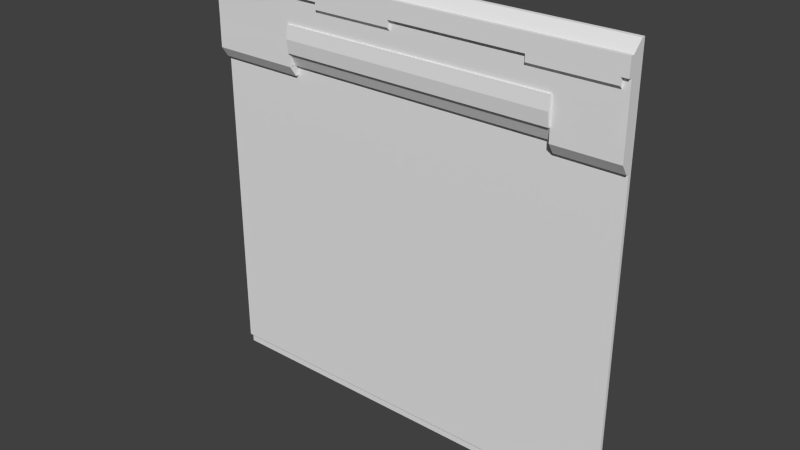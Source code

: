 # Source: grove2_9c.blend  (saved by Blender 2.76.0; exported with 4.5.12 LTS)
import bpy
from mathutils import Matrix  # noqa: F401  (used for matrix-valued properties, if any)

bpy.ops.wm.read_factory_settings(use_empty=True)
scene = bpy.context.scene
scene.name = 'Scene'

# ---- collections
col_collection_1 = bpy.data.collections.new('Collection 1'); scene.collection.children.link(col_collection_1)

# ---- materials (node trees are filled in below, after node groups)
mat_grove2_3 = bpy.data.materials.new('grove2_3')
mat_grove2_3.alpha_threshold = 0.0
mat_grove2_3.use_transparent_shadow = False
mat_grove2_3.roughness = 0.5

# ---- material node trees

# ---- world
world_world = bpy.data.worlds.new('World'); scene.world = world_world
world_world.color = (0.05088, 0.05088, 0.05088)
world_world.use_sun_shadow = False
world_world.sun_shadow_jitter_overblur = 0.0
world_world.cycles.sampling_method = 'MANUAL'
world_world.cycles.sample_map_resolution = 256

# ---- meshes
me_grove2_9c_meshdata = bpy.data.meshes.new('grove2_9c_meshdata')
me_grove2_9c_meshdata.from_pydata([(-1.28, 1.28, -1.28), (1.28, 1.28, -1.28), (-1.28, 1.28, 0.72), (1.28, 1.28, 0.72), (1.28, 1.28, 0.8), (-1.28, 1.28, 0.8), (0.8994, 1.28, -1.28), (0.8994, 1.28, 0.72), (-1.28, 1.28, 0.66), (1.28, 1.28, 0.66), (-0.74, 1.28, 0.72), (-0.74, 1.28, -1.28), (1.28, 1.28, 1.28), (-1.28, 1.28, 1.28), (0.8994, 1.28, 1.28), (-0.74, 1.28, 1.28), (-1.28, 1.28, 1.06), (1.28, 1.28, 1.06), (1.28, 1.28, 1.12), (-1.28, 1.28, 1.12), (-1.28, 1.28, 1.1), (-1.28, 1.28, 1.08), (1.28, 1.28, 1.08), (1.28, 1.28, 1.1), (-0.52, 1.28, -1.28), (-0.52, 1.28, 1.28), (-0.04, 1.28, -1.28), (-0.04, 1.28, 1.28), (0.76, 1.28, -1.28), (0.76, 1.28, 1.28), (1.24, 1.28, -1.28), (1.24, 1.28, 1.28), (-0.74, 1.26, 0.72), (0.8994, 1.26, 0.72), (-0.74, 1.22, 0.72), (0.8994, 1.22, 0.72), (-1.28, 1.28, 0.96), (1.28, 1.28, 0.96), (-1.28, 1.28, 0.88), (1.28, 1.28, 0.88), (-1.28, 1.28, -1.22), (1.28, 1.28, -1.22), (0.8994, 1.28, -1.22), (-0.74, 1.28, -1.22), (-0.52, 1.28, -1.22), (-0.04, 1.28, -1.22), (0.76, 1.28, -1.22), (1.24, 1.28, -1.22), (-1.28, 1.26, 0.7987), (-1.28, 1.26, 0.7187), (1.28, 1.26, 0.6587), (1.28, 1.26, 0.7187), (0.76, 1.18, 1.099), (0.76, 1.18, 1.119), (1.28, 1.26, 0.7987), (-1.28, 1.26, 0.8787), (0.76, 1.2, 1.059), (0.76, 1.18, 1.079), (0.8994, 1.18, 1.099), (0.8994, 1.18, 1.079), (0.8994, 1.26, 0.6587), (0.8994, 1.26, 0.7187), (-1.28, 1.26, 0.6587), (1.28, 1.26, -1.221), (0.8994, 1.26, -1.221), (-0.74, 1.26, 0.6587), (1.24, 1.26, 0.6587), (-0.52, 1.26, 0.7187), (-0.74, 1.26, 0.7187), (0.8994, 1.18, 1.119), (-0.52, 1.26, 0.6587), (-0.74, 1.26, -1.221), (0.8994, 1.2, 1.059), (1.28, 1.26, 1.119), (1.28, 1.26, 1.279), (0.8994, 1.18, 1.219), (0.76, 1.18, 1.219), (-0.03999, 1.18, 1.119), (-0.03999, 1.18, 1.219), (-0.74, 1.26, 1.279), (-1.28, 1.26, 1.279), (-0.52, 1.26, 1.279), (1.24, 1.26, 1.279), (0.8994, 1.26, 1.279), (-1.28, 1.26, 1.079), (-1.28, 1.26, 1.059), (1.28, 1.26, 0.9588), (1.28, 1.26, 1.059), (-0.03999, 1.18, 1.099), (-0.03999, 1.18, 1.079), (1.28, 1.26, 1.099), (-0.52, 1.18, 1.119), (-0.52, 1.18, 1.219), (-0.52, 1.18, 1.099), (-1.28, 1.26, 1.119), (-0.52, 1.2, 1.059), (-0.52, 1.18, 1.079), (-1.28, 1.26, 1.099), (1.28, 1.26, 1.079), (1.24, 1.18, 1.099), (1.24, 1.18, 1.079), (-0.74, 1.18, 1.119), (-1.28, 1.18, 1.119), (-0.03999, 1.26, 0.7187), (1.24, 1.18, 1.119), (-0.03999, 1.26, 0.6587), (-0.03999, 1.26, 1.279), (-1.28, 1.18, 1.219), (1.24, 1.2, 1.059), (1.24, 1.18, 1.219), (-0.74, 1.18, 1.219), (1.28, 1.18, 1.119), (1.28, 1.18, 1.219), (-0.52, 1.26, -1.221), (0.8994, 1.24, 0.7187), (0.8994, 1.2, 0.7187), (0.76, 1.26, 0.7187), (-0.74, 1.24, 0.7187), (-0.74, 1.2, 0.7187), (0.76, 1.26, 0.6587), (0.76, 1.26, 1.279), (-0.74, 1.2, 0.7987), (0.8994, 1.2, 0.7987), (-1.28, 1.2, 0.7187), (1.28, 1.2, 1.079), (1.28, 1.2, 1.059), (-1.28, 1.2, 1.099), (-0.03999, 1.26, -1.221), (-1.28, 1.2, 1.079), (0.8994, 1.2, 1.219), (-0.52, 1.24, 0.7187), (0.76, 1.2, 1.219), (-0.03999, 1.2, 1.219), (-0.52, 1.2, 1.219), (-0.74, 1.2, 1.219), (-1.28, 1.2, 1.059), (-1.28, 1.2, 0.7987), (-1.28, 1.2, 1.219), (0.76, 1.26, -1.221), (-1.28, 1.2, 1.119), (0.8994, 1.24, 0.6587), (1.24, 1.2, 1.219), (1.28, 1.2, 0.7987), (-1.28, 1.24, 0.6587), (-0.74, 1.24, 0.6587), (-0.03999, 1.24, 0.7187), (0.76, 1.24, 0.7187), (1.24, 1.24, 0.6587), (1.28, 1.24, 0.6587), (1.28, 1.2, 0.7187), (1.28, 1.2, 1.099), (1.24, 1.26, -1.221), (1.28, 1.2, 1.119), (1.28, 1.2, 1.219), (-1.28, 1.201, 0.8801), (1.24, 1.2, 0.7187), (1.24, 1.2, 0.7987), (-0.52, 1.2, 0.7987), (-0.03999, 1.2, 1.099), (0.76, 1.2, 1.099), (1.28, 1.201, 0.9614), (-0.74, 1.2, 0.9588), (-0.74, 1.2, 1.059), (0.76, 1.2, 1.079), (-0.74, 1.2, 1.099), (-0.74, 1.2, 1.119), (1.24, 1.2, 1.119), (-0.52, 1.2, 1.119), (-0.03999, 1.2, 1.119), (-0.74, 1.2, 1.079), (-0.52, 1.2, 1.079), (-0.52, 1.2, 1.099), (0.76, 1.2, 1.119), (-0.03999, 1.2, 0.7987), (0.76, 1.2, 0.7987), (-0.03999, 1.2, 1.079), (-0.03999, 1.2, 1.059), (-0.03999, 1.2, 0.9588), (1.24, 1.2, 1.079), (1.24, 1.2, 1.099), (0.8994, 1.2, 0.9588), (-0.52, 1.2, 0.9588), (0.76, 1.2, 0.9588), (1.24, 1.2, 0.9588), (-1.28, 1.26, 0.9588), (1.28, 1.26, 0.8787), (-1.28, 1.201, 0.9614), (1.28, 1.201, 0.8801), (-0.74, 1.2, 0.8787), (-0.52, 1.19, 0.9588), (0.8994, 1.2, 0.8787), (0.8994, 1.19, 0.9588), (0.76, 1.19, 0.9588), (1.24, 1.2, 0.8787), (-0.52, 1.19, 0.7987), (-0.74, 1.19, 0.7987), (-0.03999, 1.19, 0.7987), (0.76, 1.19, 0.7987), (0.8994, 1.19, 0.7987), (-0.74, 1.18, 0.8787), (-0.74, 1.19, 0.9588), (-0.03999, 1.18, 0.8787), (-0.03999, 1.19, 0.9588), (0.8994, 1.18, 0.8787), (-0.52, 1.18, 0.8787), (0.76, 1.18, 0.8787), (-1.28, 1.26, -1.221)], [], [(37, 17, 87, 86), (3, 4, 54, 51), (20, 21, 84, 97), (12, 31, 82, 74), (44, 45, 127, 113), (21, 16, 85, 84), (19, 20, 97, 94), (45, 46, 138, 127), (31, 14, 83, 82), (9, 3, 51, 50), (42, 47, 151, 64), (25, 15, 79, 81), (10, 34, 118, 68), (5, 2, 49, 48), (15, 13, 80, 79), (14, 29, 120, 83), (39, 37, 86, 185), (41, 9, 50, 63), (7, 33, 114, 61), (4, 39, 185, 54), (13, 19, 94, 80), (16, 36, 184, 85), (2, 8, 62, 49), (32, 10, 68, 117), (36, 38, 55, 184), (18, 12, 74, 73), (29, 27, 106, 120), (23, 18, 73, 90), (34, 32, 117, 118), (46, 42, 64, 138), (8, 40, 206, 62), (47, 41, 63, 151), (27, 25, 81, 106), (22, 23, 90, 98), (40, 43, 71, 206), (38, 5, 48, 55), (33, 35, 115, 114), (17, 22, 98, 87), (43, 44, 113, 71), (35, 7, 61, 115), (6, 30, 47, 42), (26, 28, 46, 45), (24, 26, 45, 44), (11, 24, 44, 43), (0, 11, 43, 40), (30, 1, 41, 47), (28, 6, 42, 46), (59, 100, 99, 58), (77, 53, 76, 78), (91, 77, 78, 92), (119, 60, 61, 116), (138, 64, 60, 119), (151, 63, 50, 66), (206, 71, 65, 62), (93, 88, 77, 91), (95, 176, 89, 96), (96, 89, 88, 93), (101, 91, 92, 110), (57, 59, 58, 52), (56, 72, 59, 57), (52, 58, 69, 53), (104, 111, 112, 109), (53, 69, 75, 76), (102, 101, 110, 107), (115, 122, 114), (118, 117, 121), (48, 49, 123, 136), (106, 81, 133, 132), (49, 62, 143, 123), (65, 68, 118, 144), (83, 120, 131, 129), (61, 60, 140, 115), (98, 90, 150, 124), (67, 103, 145, 130), (87, 98, 124, 125), (97, 84, 128, 126), (71, 113, 70, 65), (65, 70, 67, 68), (86, 87, 125, 160), (116, 61, 114, 146), (94, 97, 126, 139), (84, 85, 135, 128), (82, 83, 129, 141), (68, 67, 130, 117), (113, 127, 105, 70), (70, 105, 103, 67), (120, 106, 132, 131), (81, 79, 134, 133), (79, 80, 137, 134), (55, 48, 136, 154), (80, 94, 139, 137), (60, 66, 147, 140), (127, 138, 119, 105), (105, 119, 116, 103), (74, 82, 141, 153), (51, 54, 142, 149), (62, 65, 144, 143), (103, 116, 146, 145), (66, 50, 148, 147), (50, 51, 149, 148), (64, 151, 66, 60), (90, 73, 152, 150), (73, 74, 153, 152), (147, 148, 149, 155), (155, 149, 142, 156), (146, 114, 122, 174), (143, 144, 118, 123), (123, 118, 121, 136), (176, 175, 89), (163, 56, 57), (171, 170, 96, 93), (183, 160, 125, 108), (182, 180, 72, 56), (186, 161, 162, 135), (179, 150, 152, 166), (178, 179, 99, 100), (126, 164, 165, 139), (135, 162, 169, 128), (128, 169, 164, 126), (175, 158, 88, 89), (152, 153, 112, 111), (108, 125, 124, 178), (178, 124, 150, 179), (169, 170, 171, 164), (162, 95, 170, 169), (164, 171, 167, 165), (161, 181, 95, 162), (159, 163, 57, 52), (117, 130, 157, 121), (166, 152, 111, 104), (168, 172, 53, 77), (181, 177, 176, 95), (130, 145, 173, 157), (175, 163, 159, 158), (176, 56, 163, 175), (158, 159, 172, 168), (177, 182, 56, 176), (145, 146, 174, 173), (132, 133, 92, 78), (153, 141, 109, 112), (131, 132, 78, 76), (180, 183, 108, 72), (129, 131, 76, 75), (115, 155, 156, 122), (140, 147, 155, 115), (72, 108, 100, 59), (58, 99, 104, 69), (69, 104, 109, 75), (108, 178, 100), (170, 95, 96), (172, 159, 52, 53), (158, 168, 77, 88), (179, 166, 104, 99), (137, 139, 102, 107), (167, 171, 93, 91), (134, 137, 107, 110), (133, 134, 110, 92), (165, 167, 91, 101), (141, 129, 75, 109), (139, 165, 101, 102), (190, 193, 183, 180), (190, 180, 191, 203), (173, 174, 197, 196), (177, 181, 189, 202), (154, 188, 161, 186), (180, 182, 192, 191), (193, 187, 160, 183), (85, 184, 186, 135), (185, 86, 160, 187), (201, 205, 192, 202), (204, 201, 202, 189), (199, 204, 189, 200), (205, 203, 191, 192), (181, 161, 200, 189), (157, 173, 196, 194), (121, 157, 194, 195), (188, 121, 195, 199), (182, 177, 202, 192), (174, 122, 198, 197), (161, 188, 199, 200), (197, 198, 203, 205), (195, 194, 204, 199), (194, 196, 201, 204), (196, 197, 205, 201), (54, 185, 187, 142), (156, 142, 187, 193), (136, 121, 188, 154), (122, 190, 203, 198), (122, 156, 193, 190), (184, 55, 154, 186)])
_uv = me_grove2_9c_meshdata.uv_layers.new(name='UVMap')
_uv.uv.foreach_set('vector', [0.6982, 0.8373, 0.6982, 0.8373, 0.6982, 0.8373, 0.6982, 0.8373, 0.6982, 0.8373, 0.6982, 0.8373, 0.6982, 0.8373, 0.6982, 0.8373, 0.6909, 0.8361, 0.6909, 0.8361, 0.6909, 0.8361, 0.6909, 0.8361, 0.7187, 0.843, 0.7183, 0.843, 0.7183, 0.8429, 0.7187, 0.8429, 0.7081, 0.8417, 0.7067, 0.8417, 0.7067, 0.8417, 0.7081, 0.8417, 0.6909, 0.8361, 0.6909, 0.8361, 0.6909, 0.8361, 0.6909, 0.8361, 0.6909, 0.8361, 0.6909, 0.8361, 0.6909, 0.8361, 0.6909, 0.8361, 0.7067, 0.8417, 0.7044, 0.8417, 0.7044, 0.8417, 0.7067, 0.8417, 0.7183, 0.843, 0.7141, 0.843, 0.7141, 0.8429, 0.7183, 0.8429, 0.6982, 0.8373, 0.6982, 0.8373, 0.6982, 0.8373, 0.6982, 0.8373, 0.7039, 0.8417, 0.7029, 0.8417, 0.7029, 0.8417, 0.7039, 0.8417, 0.6968, 0.843, 0.6941, 0.843, 0.6941, 0.8429, 0.6968, 0.8429, 0.6886, 0.8127, 0.6886, 0.8127, 0.6886, 0.8127, 0.6886, 0.8127, 0.6909, 0.8361, 0.6909, 0.8361, 0.6909, 0.8361, 0.6909, 0.8361, 0.6941, 0.843, 0.6875, 0.843, 0.6875, 0.8429, 0.6941, 0.8429, 0.7141, 0.843, 0.7124, 0.843, 0.7124, 0.8429, 0.7141, 0.8429, 0.6982, 0.8373, 0.6982, 0.8373, 0.6982, 0.8373, 0.6982, 0.8373, 0.6984, 0.8373, 0.6984, 0.8373, 0.6984, 0.8373, 0.6984, 0.8373, 0.6886, 0.8127, 0.6886, 0.8127, 0.6886, 0.8127, 0.6886, 0.8127, 0.6982, 0.8373, 0.6982, 0.8373, 0.6982, 0.8373, 0.6982, 0.8373, 0.6909, 0.8361, 0.6909, 0.8361, 0.6909, 0.8361, 0.6909, 0.8361, 0.6909, 0.8361, 0.6909, 0.8361, 0.6909, 0.8361, 0.6909, 0.8361, 0.6909, 0.8361, 0.6909, 0.8361, 0.6909, 0.8361, 0.6909, 0.8361, 0.6886, 0.8127, 0.6886, 0.8127, 0.6886, 0.8127, 0.6886, 0.8127, 0.6909, 0.8361, 0.6909, 0.8361, 0.6909, 0.8361, 0.6909, 0.8361, 0.6982, 0.8373, 0.6982, 0.8373, 0.6982, 0.8373, 0.6982, 0.8373, 0.7124, 0.843, 0.7026, 0.843, 0.7026, 0.8429, 0.7124, 0.8429, 0.6982, 0.8373, 0.6982, 0.8373, 0.6982, 0.8373, 0.6982, 0.8373, 0.6886, 0.8127, 0.6886, 0.8127, 0.6886, 0.8127, 0.6886, 0.8127, 0.7044, 0.8417, 0.7039, 0.8417, 0.7039, 0.8417, 0.7044, 0.8417, 0.691, 0.8361, 0.691, 0.8361, 0.691, 0.8361, 0.691, 0.8361, 0.7029, 0.8417, 0.7028, 0.8417, 0.7028, 0.8417, 0.7029, 0.8417, 0.7026, 0.843, 0.6968, 0.843, 0.6968, 0.8429, 0.7026, 0.8429, 0.6982, 0.8373, 0.6982, 0.8373, 0.6982, 0.8373, 0.6982, 0.8373, 0.7103, 0.8417, 0.7088, 0.8417, 0.7088, 0.8417, 0.7103, 0.8417, 0.6909, 0.8361, 0.6909, 0.8361, 0.6909, 0.8361, 0.6909, 0.8361, 0.6886, 0.8127, 0.6886, 0.8127, 0.6886, 0.8127, 0.6886, 0.8127, 0.6982, 0.8373, 0.6982, 0.8373, 0.6982, 0.8373, 0.6982, 0.8373, 0.7088, 0.8417, 0.7081, 0.8417, 0.7081, 0.8417, 0.7088, 0.8417, 0.6886, 0.8127, 0.6886, 0.8127, 0.6886, 0.8127, 0.6886, 0.8127, 0.7039, 0.8417, 0.7029, 0.8417, 0.7029, 0.8417, 0.7039, 0.8417, 0.7067, 0.8417, 0.7044, 0.8417, 0.7044, 0.8417, 0.7067, 0.8417, 0.7081, 0.8417, 0.7067, 0.8417, 0.7067, 0.8417, 0.7081, 0.8417, 0.7088, 0.8417, 0.7081, 0.8417, 0.7081, 0.8417, 0.7088, 0.8417, 0.7103, 0.8417, 0.7088, 0.8417, 0.7088, 0.8417, 0.7103, 0.8417, 0.7029, 0.8417, 0.7028, 0.8417, 0.7028, 0.8417, 0.7029, 0.8417, 0.7044, 0.8417, 0.7039, 0.8417, 0.7039, 0.8417, 0.7044, 0.8417, 0.7141, 0.8413, 0.7183, 0.8413, 0.7183, 0.8416, 0.7141, 0.8416, 0.7026, 0.8418, 0.7124, 0.8418, 0.7124, 0.843, 0.7026, 0.843, 0.6968, 0.8418, 0.7026, 0.8418, 0.7026, 0.843, 0.6968, 0.843, 0.7124, 0.8362, 0.7141, 0.8362, 0.7141, 0.8369, 0.7124, 0.8369, 0.7124, 0.8132, 0.7141, 0.8132, 0.7141, 0.8362, 0.7124, 0.8362, 0.7183, 0.8132, 0.7187, 0.8132, 0.7187, 0.8362, 0.7183, 0.8362, 0.6875, 0.8132, 0.6941, 0.8132, 0.6941, 0.8362, 0.6875, 0.8362, 0.6968, 0.8416, 0.7026, 0.8416, 0.7026, 0.8418, 0.6968, 0.8418, 0.6968, 0.8411, 0.7026, 0.8411, 0.7026, 0.8413, 0.6968, 0.8413, 0.6968, 0.8413, 0.7026, 0.8413, 0.7026, 0.8416, 0.6968, 0.8416, 0.6941, 0.8418, 0.6968, 0.8418, 0.6968, 0.843, 0.6941, 0.843, 0.7124, 0.8413, 0.7141, 0.8413, 0.7141, 0.8416, 0.7124, 0.8416, 0.7124, 0.8411, 0.7141, 0.8411, 0.7141, 0.8413, 0.7124, 0.8413, 0.7124, 0.8416, 0.7141, 0.8416, 0.7141, 0.8418, 0.7124, 0.8418, 0.7183, 0.8418, 0.7187, 0.8418, 0.7187, 0.843, 0.7183, 0.843, 0.7124, 0.8418, 0.7141, 0.8418, 0.7141, 0.843, 0.7124, 0.843, 0.6875, 0.8418, 0.6941, 0.8418, 0.6941, 0.843, 0.6875, 0.843, 0.7141, 0.8369, 0.7141, 0.8379, 0.7141, 0.8369, 0.6943, 0.8369, 0.6943, 0.8369, 0.6943, 0.8379, 0.6909, 0.8361, 0.6909, 0.8361, 0.6909, 0.8361, 0.6909, 0.8361, 0.7026, 0.8427, 0.6968, 0.8427, 0.6968, 0.8423, 0.7026, 0.8423, 0.6909, 0.8361, 0.6909, 0.8361, 0.6909, 0.8361, 0.6909, 0.8361, 0.6941, 0.8362, 0.6941, 0.8369, 0.6941, 0.8369, 0.6941, 0.8362, 0.7141, 0.8427, 0.7124, 0.8427, 0.7124, 0.8423, 0.7141, 0.8423, 0.7141, 0.8369, 0.7141, 0.8362, 0.7141, 0.8362, 0.7141, 0.8369, 0.6982, 0.8373, 0.6982, 0.8373, 0.6982, 0.8373, 0.6982, 0.8373, 0.7039, 0.8369, 0.7048, 0.8369, 0.7048, 0.8369, 0.7039, 0.8369, 0.6982, 0.8373, 0.6982, 0.8373, 0.6982, 0.8373, 0.6982, 0.8373, 0.6909, 0.8361, 0.6909, 0.8361, 0.6909, 0.8361, 0.6909, 0.8361, 0.6941, 0.8132, 0.6968, 0.8132, 0.6968, 0.8362, 0.6941, 0.8362, 0.6941, 0.8362, 0.6968, 0.8362, 0.6968, 0.8369, 0.6941, 0.8369, 0.6982, 0.8373, 0.6982, 0.8373, 0.6982, 0.8373, 0.6982, 0.8373, 0.7119, 0.8369, 0.7136, 0.8369, 0.7136, 0.8369, 0.7119, 0.8369, 0.6909, 0.8361, 0.6909, 0.8361, 0.6909, 0.8361, 0.6909, 0.8361, 0.6909, 0.8361, 0.6909, 0.8361, 0.6909, 0.8361, 0.6909, 0.8361, 0.7183, 0.8427, 0.7141, 0.8427, 0.7141, 0.8423, 0.7183, 0.8423, 0.6941, 0.8369, 0.6968, 0.8369, 0.6968, 0.8369, 0.6941, 0.8369, 0.6968, 0.8132, 0.7026, 0.8132, 0.7026, 0.8362, 0.6968, 0.8362, 0.6968, 0.8362, 0.7026, 0.8362, 0.7026, 0.8369, 0.6968, 0.8369, 0.7124, 0.8427, 0.7026, 0.8427, 0.7026, 0.8423, 0.7124, 0.8423, 0.6968, 0.8427, 0.6941, 0.8427, 0.6941, 0.8423, 0.6968, 0.8423, 0.6941, 0.8427, 0.6875, 0.8427, 0.6875, 0.8423, 0.6941, 0.8423, 0.6909, 0.8361, 0.6909, 0.8361, 0.6909, 0.8361, 0.6909, 0.8361, 0.6909, 0.8361, 0.6909, 0.8361, 0.6909, 0.8361, 0.6909, 0.8361, 0.7141, 0.8362, 0.7183, 0.8362, 0.7183, 0.8362, 0.7141, 0.8362, 0.7026, 0.8132, 0.7124, 0.8132, 0.7124, 0.8362, 0.7026, 0.8362, 0.7026, 0.8362, 0.7124, 0.8362, 0.7124, 0.8369, 0.7026, 0.8369, 0.7187, 0.8427, 0.7183, 0.8427, 0.7183, 0.8423, 0.7187, 0.8423, 0.6982, 0.8373, 0.6982, 0.8373, 0.6982, 0.8373, 0.6982, 0.8373, 0.6875, 0.8362, 0.6941, 0.8362, 0.6941, 0.8362, 0.6875, 0.8362, 0.7048, 0.8369, 0.7062, 0.8369, 0.7062, 0.8369, 0.7048, 0.8369, 0.7183, 0.8362, 0.7187, 0.8362, 0.7187, 0.8362, 0.7183, 0.8362, 0.6982, 0.8373, 0.6982, 0.8373, 0.6982, 0.8373, 0.6982, 0.8373, 0.7141, 0.8132, 0.7183, 0.8132, 0.7183, 0.8362, 0.7141, 0.8362, 0.6982, 0.8373, 0.6982, 0.8373, 0.6982, 0.8373, 0.6982, 0.8373, 0.6982, 0.8373, 0.6982, 0.8373, 0.6982, 0.8373, 0.6982, 0.8373, 0.7183, 0.8362, 0.7187, 0.8362, 0.7187, 0.8369, 0.7183, 0.8369, 0.7183, 0.8369, 0.7187, 0.8369, 0.7187, 0.8379, 0.7183, 0.8379, 0.7124, 0.8369, 0.7141, 0.8369, 0.7141, 0.8379, 0.7124, 0.8379, 0.6875, 0.8362, 0.6941, 0.8362, 0.6941, 0.8369, 0.6875, 0.8369, 0.6875, 0.8369, 0.6941, 0.8369, 0.6941, 0.8379, 0.6875, 0.8379, 0.7086, 0.8402, 0.7086, 0.8402, 0.7086, 0.8402, 0.708, 0.8402, 0.708, 0.8402, 0.708, 0.8402, 0.708, 0.8402, 0.708, 0.8402, 0.708, 0.8402, 0.708, 0.8402, 0.7183, 0.8398, 0.7187, 0.8399, 0.7187, 0.8411, 0.7183, 0.8411, 0.7124, 0.8398, 0.7141, 0.8398, 0.7141, 0.8411, 0.7124, 0.8411, 0.6875, 0.8399, 0.6941, 0.8398, 0.6941, 0.8411, 0.6875, 0.8411, 0.7183, 0.8416, 0.7187, 0.8416, 0.7187, 0.8418, 0.7183, 0.8418, 0.7087, 0.8402, 0.7087, 0.8402, 0.7087, 0.8402, 0.7087, 0.8402, 0.6875, 0.8416, 0.6941, 0.8416, 0.6941, 0.8418, 0.6875, 0.8418, 0.6875, 0.8411, 0.6941, 0.8411, 0.6941, 0.8413, 0.6875, 0.8413, 0.6875, 0.8413, 0.6941, 0.8413, 0.6941, 0.8416, 0.6875, 0.8416, 0.7086, 0.8402, 0.7086, 0.8402, 0.7086, 0.8402, 0.7086, 0.8402, 0.6982, 0.8373, 0.6982, 0.8373, 0.6982, 0.8373, 0.6982, 0.8373, 0.7183, 0.8411, 0.7187, 0.8411, 0.7187, 0.8413, 0.7183, 0.8413, 0.7183, 0.8413, 0.7187, 0.8413, 0.7187, 0.8416, 0.7183, 0.8416, 0.6941, 0.8413, 0.6968, 0.8413, 0.6968, 0.8416, 0.6941, 0.8416, 0.6941, 0.8411, 0.6968, 0.8411, 0.6968, 0.8413, 0.6941, 0.8413, 0.6941, 0.8416, 0.6968, 0.8416, 0.6968, 0.8418, 0.6941, 0.8418, 0.6941, 0.8398, 0.6968, 0.8398, 0.6968, 0.8411, 0.6941, 0.8411, 0.708, 0.8402, 0.708, 0.8402, 0.708, 0.8402, 0.708, 0.8402, 0.6941, 0.8369, 0.6968, 0.8369, 0.6968, 0.8379, 0.6941, 0.8379, 0.7183, 0.8418, 0.7187, 0.8418, 0.7187, 0.8418, 0.7183, 0.8418, 0.7026, 0.8418, 0.7124, 0.8418, 0.7124, 0.8418, 0.7026, 0.8418, 0.6968, 0.8398, 0.7026, 0.8398, 0.7026, 0.8411, 0.6968, 0.8411, 0.6968, 0.8369, 0.7026, 0.8369, 0.7026, 0.8379, 0.6968, 0.8379, 0.7026, 0.8413, 0.7124, 0.8413, 0.7124, 0.8416, 0.7026, 0.8416, 0.7026, 0.8411, 0.7124, 0.8411, 0.7124, 0.8413, 0.7026, 0.8413, 0.7026, 0.8416, 0.7124, 0.8416, 0.7124, 0.8418, 0.7026, 0.8418, 0.7026, 0.8398, 0.7124, 0.8398, 0.7124, 0.8411, 0.7026, 0.8411, 0.7026, 0.8369, 0.7124, 0.8369, 0.7124, 0.8379, 0.7026, 0.8379, 0.7026, 0.843, 0.6968, 0.843, 0.6968, 0.843, 0.7026, 0.843, 0.7187, 0.843, 0.7183, 0.843, 0.7183, 0.843, 0.7187, 0.843, 0.7124, 0.843, 0.7026, 0.843, 0.7026, 0.843, 0.7124, 0.843, 0.7141, 0.8398, 0.7183, 0.8398, 0.7183, 0.8411, 0.7141, 0.8411, 0.7141, 0.843, 0.7124, 0.843, 0.7124, 0.843, 0.7141, 0.843, 0.7141, 0.8369, 0.7183, 0.8369, 0.7183, 0.8379, 0.7141, 0.8379, 0.7141, 0.8362, 0.7183, 0.8362, 0.7183, 0.8369, 0.7141, 0.8369, 0.7141, 0.8411, 0.7183, 0.8411, 0.7183, 0.8413, 0.7141, 0.8413, 0.7141, 0.8416, 0.7183, 0.8416, 0.7183, 0.8418, 0.7141, 0.8418, 0.7141, 0.8418, 0.7183, 0.8418, 0.7183, 0.843, 0.7141, 0.843, 0.7087, 0.8402, 0.7087, 0.8402, 0.7087, 0.8402, 0.708, 0.8402, 0.708, 0.8402, 0.708, 0.8402, 0.708, 0.8403, 0.708, 0.8402, 0.708, 0.8402, 0.708, 0.8403, 0.7086, 0.8402, 0.7086, 0.8403, 0.7086, 0.8403, 0.7086, 0.8402, 0.7087, 0.8402, 0.7087, 0.8403, 0.7087, 0.8403, 0.7087, 0.8402, 0.6909, 0.8361, 0.6909, 0.8361, 0.6909, 0.8361, 0.6909, 0.8361, 0.708, 0.8403, 0.708, 0.8402, 0.708, 0.8402, 0.708, 0.8403, 0.6941, 0.843, 0.6875, 0.843, 0.6875, 0.843, 0.6941, 0.843, 0.6968, 0.843, 0.6941, 0.843, 0.6941, 0.843, 0.6968, 0.843, 0.6941, 0.8418, 0.6968, 0.8418, 0.6968, 0.8418, 0.6941, 0.8418, 0.7183, 0.843, 0.7141, 0.843, 0.7141, 0.843, 0.7183, 0.843, 0.6875, 0.8418, 0.6941, 0.8418, 0.6941, 0.8418, 0.6875, 0.8418, 0.7142, 0.8389, 0.7183, 0.8389, 0.7183, 0.8398, 0.7142, 0.8398, 0.7084, 0.8402, 0.7084, 0.8405, 0.7084, 0.8405, 0.7084, 0.8402, 0.7027, 0.837, 0.7123, 0.837, 0.7123, 0.837, 0.7027, 0.837, 0.7071, 0.8393, 0.7067, 0.8393, 0.7067, 0.8393, 0.7071, 0.8393, 0.6875, 0.8389, 0.6941, 0.8389, 0.6941, 0.8398, 0.6875, 0.8399, 0.7078, 0.8393, 0.7077, 0.8393, 0.7077, 0.8393, 0.7078, 0.8393, 0.7183, 0.8389, 0.7187, 0.8389, 0.7187, 0.8399, 0.7183, 0.8398, 0.6909, 0.8361, 0.6909, 0.8361, 0.6909, 0.8361, 0.6909, 0.8361, 0.6982, 0.8373, 0.6982, 0.8373, 0.6982, 0.8373, 0.6982, 0.8373, 0.7026, 0.8389, 0.7124, 0.8389, 0.7124, 0.8398, 0.7026, 0.8398, 0.6968, 0.8389, 0.7026, 0.8389, 0.7026, 0.8398, 0.6968, 0.8398, 0.6941, 0.8389, 0.6968, 0.8389, 0.6968, 0.8398, 0.6941, 0.8398, 0.7124, 0.8389, 0.7141, 0.8389, 0.7141, 0.8398, 0.7124, 0.8398, 0.7067, 0.8393, 0.7065, 0.8393, 0.7065, 0.8393, 0.7067, 0.8393, 0.6969, 0.837, 0.7027, 0.837, 0.7027, 0.837, 0.6969, 0.837, 0.6942, 0.837, 0.6969, 0.837, 0.6969, 0.837, 0.6942, 0.837, 0.7083, 0.8402, 0.7083, 0.84, 0.7083, 0.84, 0.7083, 0.8402, 0.7077, 0.8393, 0.7071, 0.8393, 0.7071, 0.8393, 0.7077, 0.8393, 0.7123, 0.837, 0.714, 0.837, 0.714, 0.837, 0.7123, 0.837, 0.7083, 0.8405, 0.7083, 0.8402, 0.7083, 0.8402, 0.7083, 0.8405, 0.7124, 0.8379, 0.7141, 0.8379, 0.7141, 0.8389, 0.7124, 0.8389, 0.6941, 0.8379, 0.6968, 0.8379, 0.6968, 0.8389, 0.6941, 0.8389, 0.6968, 0.8379, 0.7026, 0.8379, 0.7026, 0.8389, 0.6968, 0.8389, 0.7026, 0.8379, 0.7124, 0.8379, 0.7124, 0.8389, 0.7026, 0.8389, 0.6982, 0.8373, 0.6982, 0.8373, 0.6982, 0.8373, 0.6982, 0.8373, 0.7183, 0.8379, 0.7187, 0.8379, 0.7187, 0.8389, 0.7183, 0.8389, 0.6875, 0.8379, 0.6941, 0.8379, 0.6941, 0.8389, 0.6875, 0.8389, 0.7084, 0.84, 0.7084, 0.8402, 0.7084, 0.8402, 0.7084, 0.84, 0.7142, 0.8379, 0.7183, 0.8379, 0.7183, 0.8389, 0.7142, 0.8389, 0.6909, 0.8361, 0.6909, 0.8361, 0.6909, 0.8361, 0.6909, 0.8361])
_ca = me_grove2_9c_meshdata.color_attributes.new('Col', 'BYTE_COLOR', 'CORNER')
_ca.data.foreach_set('color', [0.09531, 0.0, 0.0, 1.0, 0.09531, 0.0, 0.0, 1.0, 0.09531, 0.0, 0.0, 1.0, 0.09531, 0.0, 0.0, 1.0, 0.09531, 0.0, 0.0, 1.0, 0.09531, 0.0, 0.0, 1.0, 0.09531, 0.0, 0.0, 1.0, 0.09531, 0.0, 0.0, 1.0, 0.09531, 0.0, 0.0, 1.0, 0.09531, 0.0, 0.0, 1.0, 0.09531, 0.0, 0.0, 1.0, 0.09531, 0.0, 0.0, 1.0, 0.09531, 0.0, 0.0, 1.0, 0.09531, 0.0, 0.0, 1.0, 0.09531, 0.0, 0.0, 1.0, 0.09531, 0.0, 0.0, 1.0, 0.09531, 0.0, 0.0, 1.0, 0.09531, 0.0, 0.0, 1.0, 0.09531, 0.0, 0.0, 1.0, 0.09531, 0.0, 0.0, 1.0, 0.09531, 0.0, 0.0, 1.0, 0.09531, 0.0, 0.0, 1.0, 0.09531, 0.0, 0.0, 1.0, 0.09531, 0.0, 0.0, 1.0, 0.09531, 0.0, 0.0, 1.0, 0.09531, 0.0, 0.0, 1.0, 0.09531, 0.0, 0.0, 1.0, 0.09531, 0.0, 0.0, 1.0, 0.09531, 0.0, 0.0, 1.0, 0.09531, 0.0, 0.0, 1.0, 0.09531, 0.0, 0.0, 1.0, 0.09531, 0.0, 0.0, 1.0, 0.09531, 0.0, 0.0, 1.0, 0.09531, 0.0, 0.0, 1.0, 0.09531, 0.0, 0.0, 1.0, 0.09531, 0.0, 0.0, 1.0, 0.09531, 0.0, 0.0, 1.0, 0.09531, 0.0, 0.0, 1.0, 0.09531, 0.0, 0.0, 1.0, 0.09531, 0.0, 0.0, 1.0, 0.09531, 0.0, 0.0, 1.0, 0.09531, 0.0, 0.0, 1.0, 0.09531, 0.0, 0.0, 1.0, 0.09531, 0.0, 0.0, 1.0, 0.09531, 0.0, 0.0, 1.0, 0.09531, 0.0, 0.0, 1.0, 0.09531, 0.0, 0.0, 1.0, 0.09531, 0.0, 0.0, 1.0, 0.09531, 0.0, 0.0, 1.0, 0.09531, 0.0, 0.0, 1.0, 0.09531, 0.0, 0.0, 1.0, 0.09531, 0.0, 0.0, 1.0, 0.09531, 0.0, 0.0, 1.0, 0.09531, 0.0, 0.0, 1.0, 0.09531, 0.0, 0.0, 1.0, 0.09531, 0.0, 0.0, 1.0, 0.09531, 0.0, 0.0, 1.0, 0.09531, 0.0, 0.0, 1.0, 0.09531, 0.0, 0.0, 1.0, 0.09531, 0.0, 0.0, 1.0, 0.09531, 0.0, 0.0, 1.0, 0.09531, 0.0, 0.0, 1.0, 0.09531, 0.0, 0.0, 1.0, 0.09531, 0.0, 0.0, 1.0, 0.09531, 0.0, 0.0, 1.0, 0.09531, 0.0, 0.0, 1.0, 0.09531, 0.0, 0.0, 1.0, 0.09531, 0.0, 0.0, 1.0, 0.09531, 0.0, 0.0, 1.0, 0.09531, 0.0, 0.0, 1.0, 0.09531, 0.0, 0.0, 1.0, 0.09531, 0.0, 0.0, 1.0, 0.09531, 0.0, 0.0, 1.0, 0.09531, 0.0, 0.0, 1.0, 0.09531, 0.0, 0.0, 1.0, 0.09531, 0.0, 0.0, 1.0, 0.09531, 0.0, 0.0, 1.0, 0.09531, 0.0, 0.0, 1.0, 0.09531, 0.0, 0.0, 1.0, 0.09531, 0.0, 0.0, 1.0, 0.09531, 0.0, 0.0, 1.0, 0.09531, 0.0, 0.0, 1.0, 0.09531, 0.0, 0.0, 1.0, 0.09531, 0.0, 0.0, 1.0, 0.09531, 0.0, 0.0, 1.0, 0.09531, 0.0, 0.0, 1.0, 0.09531, 0.0, 0.0, 1.0, 0.09531, 0.0, 0.0, 1.0, 0.09531, 0.0, 0.0, 1.0, 0.09531, 0.0, 0.0, 1.0, 0.09531, 0.0, 0.0, 1.0, 0.09531, 0.0, 0.0, 1.0, 0.09531, 0.0, 0.0, 1.0, 0.09531, 0.0, 0.0, 1.0, 0.09531, 0.0, 0.0, 1.0, 0.09531, 0.0, 0.0, 1.0, 0.09531, 0.0, 0.0, 1.0, 0.09531, 0.0, 0.0, 1.0, 0.09531, 0.0, 0.0, 1.0, 0.09531, 0.0, 0.0, 1.0, 0.09531, 0.0, 0.0, 1.0, 0.09531, 0.0, 0.0, 1.0, 0.09531, 0.0, 0.0, 1.0, 0.09531, 0.0, 0.0, 1.0, 0.09531, 0.0, 0.0, 1.0, 0.09531, 0.0, 0.0, 1.0, 0.09531, 0.0, 0.0, 1.0, 0.09531, 0.0, 0.0, 1.0, 0.09531, 0.0, 0.0, 1.0, 0.09531, 0.0, 0.0, 1.0, 0.09531, 0.0, 0.0, 1.0, 0.09531, 0.0, 0.0, 1.0, 0.09531, 0.0, 0.0, 1.0, 0.09531, 0.0, 0.0, 1.0, 0.09531, 0.0, 0.0, 1.0, 0.09531, 0.0, 0.0, 1.0, 0.09531, 0.0, 0.0, 1.0, 0.09531, 0.0, 0.0, 1.0, 0.09531, 0.0, 0.0, 1.0, 0.09531, 0.0, 0.0, 1.0, 0.09531, 0.0, 0.0, 1.0, 0.09531, 0.0, 0.0, 1.0, 0.09531, 0.0, 0.0, 1.0, 0.09531, 0.0, 0.0, 1.0, 0.09531, 0.0, 0.0, 1.0, 0.09531, 0.0, 0.0, 1.0, 0.09531, 0.0, 0.0, 1.0, 0.09531, 0.0, 0.0, 1.0, 0.09531, 0.0, 0.0, 1.0, 0.09531, 0.0, 0.0, 1.0, 0.09531, 0.0, 0.0, 1.0, 0.09531, 0.0, 0.0, 1.0, 0.09531, 0.0, 0.0, 1.0, 0.09531, 0.0, 0.0, 1.0, 0.09531, 0.0, 0.0, 1.0, 0.09531, 0.0, 0.0, 1.0, 0.09531, 0.0, 0.0, 1.0, 0.09531, 0.0, 0.0, 1.0, 0.09531, 0.0, 0.0, 1.0, 0.09531, 0.0, 0.0, 1.0, 0.09531, 0.0, 0.0, 1.0, 0.09531, 0.0, 0.0, 1.0, 0.09531, 0.0, 0.0, 1.0, 0.09531, 0.0, 0.0, 1.0, 0.09531, 0.0, 0.0, 1.0, 0.09531, 0.0, 0.0, 1.0, 0.09531, 0.0, 0.0, 1.0, 0.09531, 0.0, 0.0, 1.0, 0.09531, 0.0, 0.0, 1.0, 0.09531, 0.0, 0.0, 1.0, 0.09531, 0.0, 0.0, 1.0, 0.09531, 0.0, 0.0, 1.0, 0.09531, 0.0, 0.0, 1.0, 0.09531, 0.0, 0.0, 1.0, 0.09531, 0.0, 0.0, 1.0, 0.09531, 0.0, 0.0, 1.0, 0.09531, 0.0, 0.0, 1.0, 0.09531, 0.0, 0.0, 1.0, 0.09531, 0.0, 0.0, 1.0, 0.09531, 0.0, 0.0, 1.0, 0.09531, 0.0, 0.0, 1.0, 0.09531, 0.0, 0.0, 1.0, 0.09531, 0.0, 0.0, 1.0, 0.09531, 0.0, 0.0, 1.0, 0.09531, 0.0, 0.0, 1.0, 0.09531, 0.0, 0.0, 1.0, 0.09531, 0.0, 0.0, 1.0, 0.09531, 0.0, 0.0, 1.0, 0.09531, 0.0, 0.0, 1.0, 0.09531, 0.0, 0.0, 1.0, 0.09531, 0.0, 0.0, 1.0, 0.09531, 0.0, 0.0, 1.0, 0.09531, 0.0, 0.0, 1.0, 0.09531, 0.0, 0.0, 1.0, 0.09531, 0.0, 0.0, 1.0, 0.09531, 0.0, 0.0, 1.0, 0.09531, 0.0, 0.0, 1.0, 0.09531, 0.0, 0.0, 1.0, 0.09531, 0.0, 0.0, 1.0, 0.09531, 0.0, 0.0, 1.0, 0.09531, 0.0, 0.0, 1.0, 0.09531, 0.0, 0.0, 1.0, 0.09531, 0.0, 0.0, 1.0, 0.09531, 0.0, 0.0, 1.0, 0.09531, 0.0, 0.0, 1.0, 0.09531, 0.0, 0.0, 1.0, 0.09531, 0.0, 0.0, 1.0, 0.09531, 0.0, 0.0, 1.0, 0.09531, 0.0, 0.0, 1.0, 0.09531, 0.0, 0.0, 1.0, 0.09531, 0.0, 0.0, 1.0, 0.09531, 0.0, 0.0, 1.0, 0.09531, 0.0, 0.0, 1.0, 0.09531, 0.0, 0.0, 1.0, 0.09531, 0.0, 0.0, 1.0, 0.09531, 0.0, 0.0, 1.0, 0.09531, 0.0, 0.0, 1.0, 0.09531, 0.0, 0.0, 1.0, 0.09531, 0.0, 0.0, 1.0, 0.09531, 0.0, 0.0, 1.0, 0.09531, 0.0, 0.0, 1.0, 0.09531, 0.0, 0.0, 1.0, 0.09531, 0.0, 0.0, 1.0, 0.09531, 0.0, 0.0, 1.0, 0.09531, 0.0, 0.0, 1.0, 0.09531, 0.0, 0.0, 1.0, 0.09531, 0.0, 0.0, 1.0, 0.09531, 0.0, 0.0, 1.0, 0.09531, 0.0, 0.0, 1.0, 0.09531, 0.0, 0.0, 1.0, 0.09531, 0.0, 0.0, 1.0, 0.09531, 0.0, 0.0, 1.0, 0.09531, 0.0, 0.0, 1.0, 0.09531, 0.0, 0.0, 1.0, 0.09531, 0.0, 0.0, 1.0, 0.09531, 0.0, 0.0, 1.0, 0.09531, 0.0, 0.0, 1.0, 0.09531, 0.0, 0.0, 1.0, 0.09531, 0.0, 0.0, 1.0, 0.09531, 0.0, 0.0, 1.0, 0.09531, 0.0, 0.0, 1.0, 0.09531, 0.0, 0.0, 1.0, 0.09531, 0.0, 0.0, 1.0, 0.09531, 0.0, 0.0, 1.0, 0.09531, 0.0, 0.0, 1.0, 0.09531, 0.0, 0.0, 1.0, 0.09531, 0.0, 0.0, 1.0, 0.09531, 0.0, 0.0, 1.0, 0.09531, 0.0, 0.0, 1.0, 0.09531, 0.0, 0.0, 1.0, 0.09531, 0.0, 0.0, 1.0, 0.09531, 0.0, 0.0, 1.0, 0.09531, 0.0, 0.0, 1.0, 0.09531, 0.0, 0.0, 1.0, 0.09531, 0.0, 0.0, 1.0, 0.09531, 0.0, 0.0, 1.0, 0.09531, 0.0, 0.0, 1.0, 0.09531, 0.0, 0.0, 1.0, 0.09531, 0.0, 0.0, 1.0, 0.09531, 0.0, 0.0, 1.0, 0.09531, 0.0, 0.0, 1.0, 0.09531, 0.0, 0.0, 1.0, 0.09531, 0.0, 0.0, 1.0, 0.09531, 0.0, 0.0, 1.0, 0.09531, 0.0, 0.0, 1.0, 0.09531, 0.0, 0.0, 1.0, 0.09531, 0.0, 0.0, 1.0, 0.09531, 0.0, 0.0, 1.0, 0.09531, 0.0, 0.0, 1.0, 0.09531, 0.0, 0.0, 1.0, 0.09531, 0.0, 0.0, 1.0, 0.09531, 0.0, 0.0, 1.0, 0.09531, 0.0, 0.0, 1.0, 0.09531, 0.0, 0.0, 1.0, 0.09531, 0.0, 0.0, 1.0, 0.09531, 0.0, 0.0, 1.0, 0.09531, 0.0, 0.0, 1.0, 0.09531, 0.0, 0.0, 1.0, 0.09531, 0.0, 0.0, 1.0, 0.09531, 0.0, 0.0, 1.0, 0.09531, 0.0, 0.0, 1.0, 0.09531, 0.0, 0.0, 1.0, 0.09531, 0.0, 0.0, 1.0, 0.09531, 0.0, 0.0, 1.0, 0.09531, 0.0, 0.0, 1.0, 0.09531, 0.0, 0.0, 1.0, 0.09531, 0.0, 0.0, 1.0, 0.09531, 0.0, 0.0, 1.0, 0.09531, 0.0, 0.0, 1.0, 0.09531, 0.0, 0.0, 1.0, 0.09531, 0.0, 0.0, 1.0, 0.09531, 0.0, 0.0, 1.0, 0.09531, 0.0, 0.0, 1.0, 0.09531, 0.0, 0.0, 1.0, 0.09531, 0.0, 0.0, 1.0, 0.09531, 0.0, 0.0, 1.0, 0.09531, 0.0, 0.0, 1.0, 0.09531, 0.0, 0.0, 1.0, 0.09531, 0.0, 0.0, 1.0, 0.09531, 0.0, 0.0, 1.0, 0.09531, 0.0, 0.0, 1.0, 0.09531, 0.0, 0.0, 1.0, 0.09531, 0.0, 0.0, 1.0, 0.09531, 0.0, 0.0, 1.0, 0.09531, 0.0, 0.0, 1.0, 0.09531, 0.0, 0.0, 1.0, 0.09531, 0.0, 0.0, 1.0, 0.09531, 0.0, 0.0, 1.0, 0.09531, 0.0, 0.0, 1.0, 0.09531, 0.0, 0.0, 1.0, 0.09531, 0.0, 0.0, 1.0, 0.09531, 0.0, 0.0, 1.0, 0.09531, 0.0, 0.0, 1.0, 0.09531, 0.0, 0.0, 1.0, 0.09531, 0.0, 0.0, 1.0, 0.09531, 0.0, 0.0, 1.0, 0.09531, 0.0, 0.0, 1.0, 0.09531, 0.0, 0.0, 1.0, 0.09531, 0.0, 0.0, 1.0, 0.09531, 0.0, 0.0, 1.0, 0.09531, 0.0, 0.0, 1.0, 0.09531, 0.0, 0.0, 1.0, 0.09531, 0.0, 0.0, 1.0, 0.09531, 0.0, 0.0, 1.0, 0.09531, 0.0, 0.0, 1.0, 0.09531, 0.0, 0.0, 1.0, 0.09531, 0.0, 0.0, 1.0, 0.09531, 0.0, 0.0, 1.0, 0.09531, 0.0, 0.0, 1.0, 0.09531, 0.0, 0.0, 1.0, 0.09531, 0.0, 0.0, 1.0, 0.09531, 0.0, 0.0, 1.0, 0.09531, 0.0, 0.0, 1.0, 0.09531, 0.0, 0.0, 1.0, 0.09531, 0.0, 0.0, 1.0, 0.09531, 0.0, 0.0, 1.0, 0.09531, 0.0, 0.0, 1.0, 0.09531, 0.0, 0.0, 1.0, 0.09531, 0.0, 0.0, 1.0, 0.09531, 0.0, 0.0, 1.0, 0.09531, 0.0, 0.0, 1.0, 0.09531, 0.0, 0.0, 1.0, 0.09531, 0.0, 0.0, 1.0, 0.09531, 0.0, 0.0, 1.0, 0.09531, 0.0, 0.0, 1.0, 0.09531, 0.0, 0.0, 1.0, 0.09531, 0.0, 0.0, 1.0, 0.09531, 0.0, 0.0, 1.0, 0.09531, 0.0, 0.0, 1.0, 0.09531, 0.0, 0.0, 1.0, 0.09531, 0.0, 0.0, 1.0, 0.09531, 0.0, 0.0, 1.0, 0.09531, 0.0, 0.0, 1.0, 0.09531, 0.0, 0.0, 1.0, 0.09531, 0.0, 0.0, 1.0, 0.09531, 0.0, 0.0, 1.0, 0.09531, 0.0, 0.0, 1.0, 0.09531, 0.0, 0.0, 1.0, 0.09531, 0.0, 0.0, 1.0, 0.09531, 0.0, 0.0, 1.0, 0.09531, 0.0, 0.0, 1.0, 0.09531, 0.0, 0.0, 1.0, 0.09531, 0.0, 0.0, 1.0, 0.09531, 0.0, 0.0, 1.0, 0.09531, 0.0, 0.0, 1.0, 0.09531, 0.0, 0.0, 1.0, 0.09531, 0.0, 0.0, 1.0, 0.09531, 0.0, 0.0, 1.0, 0.09531, 0.0, 0.0, 1.0, 0.09531, 0.0, 0.0, 1.0, 0.09531, 0.0, 0.0, 1.0, 0.09531, 0.0, 0.0, 1.0, 0.09531, 0.0, 0.0, 1.0, 0.09531, 0.0, 0.0, 1.0, 0.09531, 0.0, 0.0, 1.0, 0.09531, 0.0, 0.0, 1.0, 0.09531, 0.0, 0.0, 1.0, 0.09531, 0.0, 0.0, 1.0, 0.09531, 0.0, 0.0, 1.0, 0.09531, 0.0, 0.0, 1.0, 0.09531, 0.0, 0.0, 1.0, 0.09531, 0.0, 0.0, 1.0, 0.09531, 0.0, 0.0, 1.0, 0.09531, 0.0, 0.0, 1.0, 0.09531, 0.0, 0.0, 1.0, 0.09531, 0.0, 0.0, 1.0, 0.09531, 0.0, 0.0, 1.0, 0.09531, 0.0, 0.0, 1.0, 0.09531, 0.0, 0.0, 1.0, 0.09531, 0.0, 0.0, 1.0, 0.09531, 0.0, 0.0, 1.0, 0.09531, 0.0, 0.0, 1.0, 0.09531, 0.0, 0.0, 1.0, 0.09531, 0.0, 0.0, 1.0, 0.09531, 0.0, 0.0, 1.0, 0.09531, 0.0, 0.0, 1.0, 0.09531, 0.0, 0.0, 1.0, 0.09531, 0.0, 0.0, 1.0, 0.09531, 0.0, 0.0, 1.0, 0.09531, 0.0, 0.0, 1.0, 0.09531, 0.0, 0.0, 1.0, 0.09531, 0.0, 0.0, 1.0, 0.09531, 0.0, 0.0, 1.0, 0.09531, 0.0, 0.0, 1.0, 0.09531, 0.0, 0.0, 1.0, 0.09531, 0.0, 0.0, 1.0, 0.09531, 0.0, 0.0, 1.0, 0.09531, 0.0, 0.0, 1.0, 0.09531, 0.0, 0.0, 1.0, 0.09531, 0.0, 0.0, 1.0, 0.09531, 0.0, 0.0, 1.0, 0.09531, 0.0, 0.0, 1.0, 0.09531, 0.0, 0.0, 1.0, 0.09531, 0.0, 0.0, 1.0, 0.09531, 0.0, 0.0, 1.0, 0.09531, 0.0, 0.0, 1.0, 0.09531, 0.0, 0.0, 1.0, 0.09531, 0.0, 0.0, 1.0, 0.09531, 0.0, 0.0, 1.0, 0.09531, 0.0, 0.0, 1.0, 0.09531, 0.0, 0.0, 1.0, 0.09531, 0.0, 0.0, 1.0, 0.09531, 0.0, 0.0, 1.0, 0.09531, 0.0, 0.0, 1.0, 0.09531, 0.0, 0.0, 1.0, 0.09531, 0.0, 0.0, 1.0, 0.09531, 0.0, 0.0, 1.0, 0.09531, 0.0, 0.0, 1.0, 0.09531, 0.0, 0.0, 1.0, 0.09531, 0.0, 0.0, 1.0, 0.09531, 0.0, 0.0, 1.0, 0.09531, 0.0, 0.0, 1.0, 0.09531, 0.0, 0.0, 1.0, 0.09531, 0.0, 0.0, 1.0, 0.09531, 0.0, 0.0, 1.0, 0.09531, 0.0, 0.0, 1.0, 0.09531, 0.0, 0.0, 1.0, 0.09531, 0.0, 0.0, 1.0, 0.09531, 0.0, 0.0, 1.0, 0.09531, 0.0, 0.0, 1.0, 0.09531, 0.0, 0.0, 1.0, 0.09531, 0.0, 0.0, 1.0, 0.09531, 0.0, 0.0, 1.0, 0.09531, 0.0, 0.0, 1.0, 0.09531, 0.0, 0.0, 1.0, 0.09531, 0.0, 0.0, 1.0, 0.09531, 0.0, 0.0, 1.0, 0.09531, 0.0, 0.0, 1.0, 0.09531, 0.0, 0.0, 1.0, 0.09531, 0.0, 0.0, 1.0, 0.09531, 0.0, 0.0, 1.0, 0.09531, 0.0, 0.0, 1.0, 0.09531, 0.0, 0.0, 1.0, 0.09531, 0.0, 0.0, 1.0, 0.09531, 0.0, 0.0, 1.0, 0.09531, 0.0, 0.0, 1.0, 0.09531, 0.0, 0.0, 1.0, 0.09531, 0.0, 0.0, 1.0, 0.09531, 0.0, 0.0, 1.0, 0.09531, 0.0, 0.0, 1.0, 0.09531, 0.0, 0.0, 1.0, 0.09531, 0.0, 0.0, 1.0, 0.09531, 0.0, 0.0, 1.0, 0.09531, 0.0, 0.0, 1.0, 0.09531, 0.0, 0.0, 1.0, 0.09531, 0.0, 0.0, 1.0, 0.09531, 0.0, 0.0, 1.0, 0.09531, 0.0, 0.0, 1.0, 0.09531, 0.0, 0.0, 1.0, 0.09531, 0.0, 0.0, 1.0, 0.09531, 0.0, 0.0, 1.0, 0.09531, 0.0, 0.0, 1.0, 0.09531, 0.0, 0.0, 1.0, 0.09531, 0.0, 0.0, 1.0, 0.09531, 0.0, 0.0, 1.0, 0.09531, 0.0, 0.0, 1.0, 0.09531, 0.0, 0.0, 1.0, 0.09531, 0.0, 0.0, 1.0, 0.09531, 0.0, 0.0, 1.0, 0.09531, 0.0, 0.0, 1.0, 0.09531, 0.0, 0.0, 1.0, 0.09531, 0.0, 0.0, 1.0, 0.09531, 0.0, 0.0, 1.0, 0.09531, 0.0, 0.0, 1.0, 0.09531, 0.0, 0.0, 1.0, 0.09531, 0.0, 0.0, 1.0, 0.09531, 0.0, 0.0, 1.0, 0.09531, 0.0, 0.0, 1.0, 0.09531, 0.0, 0.0, 1.0, 0.09531, 0.0, 0.0, 1.0, 0.09531, 0.0, 0.0, 1.0, 0.09531, 0.0, 0.0, 1.0, 0.09531, 0.0, 0.0, 1.0, 0.09531, 0.0, 0.0, 1.0, 0.09531, 0.0, 0.0, 1.0, 0.09531, 0.0, 0.0, 1.0, 0.09531, 0.0, 0.0, 1.0, 0.09531, 0.0, 0.0, 1.0, 0.09531, 0.0, 0.0, 1.0, 0.09531, 0.0, 0.0, 1.0, 0.09531, 0.0, 0.0, 1.0, 0.09531, 0.0, 0.0, 1.0, 0.09531, 0.0, 0.0, 1.0, 0.09531, 0.0, 0.0, 1.0, 0.09531, 0.0, 0.0, 1.0, 0.09531, 0.0, 0.0, 1.0, 0.09531, 0.0, 0.0, 1.0, 0.09531, 0.0, 0.0, 1.0, 0.09531, 0.0, 0.0, 1.0, 0.09531, 0.0, 0.0, 1.0, 0.09531, 0.0, 0.0, 1.0, 0.09531, 0.0, 0.0, 1.0, 0.09531, 0.0, 0.0, 1.0, 0.09531, 0.0, 0.0, 1.0, 0.09531, 0.0, 0.0, 1.0, 0.09531, 0.0, 0.0, 1.0, 0.09531, 0.0, 0.0, 1.0, 0.09531, 0.0, 0.0, 1.0, 0.09531, 0.0, 0.0, 1.0, 0.09531, 0.0, 0.0, 1.0, 0.09531, 0.0, 0.0, 1.0, 0.09531, 0.0, 0.0, 1.0, 0.09531, 0.0, 0.0, 1.0, 0.09531, 0.0, 0.0, 1.0, 0.09531, 0.0, 0.0, 1.0, 0.09531, 0.0, 0.0, 1.0, 0.09531, 0.0, 0.0, 1.0, 0.09531, 0.0, 0.0, 1.0, 0.09531, 0.0, 0.0, 1.0, 0.09531, 0.0, 0.0, 1.0, 0.09531, 0.0, 0.0, 1.0, 0.09531, 0.0, 0.0, 1.0, 0.09531, 0.0, 0.0, 1.0, 0.09531, 0.0, 0.0, 1.0, 0.09531, 0.0, 0.0, 1.0, 0.09531, 0.0, 0.0, 1.0, 0.09531, 0.0, 0.0, 1.0, 0.09531, 0.0, 0.0, 1.0, 0.09531, 0.0, 0.0, 1.0, 0.09531, 0.0, 0.0, 1.0, 0.09531, 0.0, 0.0, 1.0, 0.09531, 0.0, 0.0, 1.0, 0.09531, 0.0, 0.0, 1.0, 0.09531, 0.0, 0.0, 1.0, 0.09531, 0.0, 0.0, 1.0, 0.09531, 0.0, 0.0, 1.0, 0.09531, 0.0, 0.0, 1.0, 0.09531, 0.0, 0.0, 1.0, 0.09531, 0.0, 0.0, 1.0, 0.09531, 0.0, 0.0, 1.0, 0.09531, 0.0, 0.0, 1.0, 0.09531, 0.0, 0.0, 1.0, 0.09531, 0.0, 0.0, 1.0, 0.09531, 0.0, 0.0, 1.0, 0.09531, 0.0, 0.0, 1.0, 0.09531, 0.0, 0.0, 1.0, 0.09531, 0.0, 0.0, 1.0, 0.09531, 0.0, 0.0, 1.0, 0.09531, 0.0, 0.0, 1.0, 0.09531, 0.0, 0.0, 1.0, 0.09531, 0.0, 0.0, 1.0, 0.09531, 0.0, 0.0, 1.0, 0.09531, 0.0, 0.0, 1.0, 0.09531, 0.0, 0.0, 1.0, 0.09531, 0.0, 0.0, 1.0, 0.09531, 0.0, 0.0, 1.0, 0.09531, 0.0, 0.0, 1.0, 0.09531, 0.0, 0.0, 1.0, 0.09531, 0.0, 0.0, 1.0, 0.09531, 0.0, 0.0, 1.0, 0.09531, 0.0, 0.0, 1.0, 0.09531, 0.0, 0.0, 1.0, 0.09531, 0.0, 0.0, 1.0, 0.09531, 0.0, 0.0, 1.0, 0.09531, 0.0, 0.0, 1.0, 0.09531, 0.0, 0.0, 1.0, 0.09531, 0.0, 0.0, 1.0, 0.09531, 0.0, 0.0, 1.0, 0.09531, 0.0, 0.0, 1.0, 0.09531, 0.0, 0.0, 1.0, 0.09531, 0.0, 0.0, 1.0, 0.09531, 0.0, 0.0, 1.0, 0.09531, 0.0, 0.0, 1.0, 0.09531, 0.0, 0.0, 1.0, 0.09531, 0.0, 0.0, 1.0, 0.09531, 0.0, 0.0, 1.0, 0.09531, 0.0, 0.0, 1.0, 0.09531, 0.0, 0.0, 1.0, 0.09531, 0.0, 0.0, 1.0, 0.09531, 0.0, 0.0, 1.0, 0.09531, 0.0, 0.0, 1.0, 0.09531, 0.0, 0.0, 1.0, 0.09531, 0.0, 0.0, 1.0, 0.09531, 0.0, 0.0, 1.0, 0.09531, 0.0, 0.0, 1.0, 0.09531, 0.0, 0.0, 1.0, 0.09531, 0.0, 0.0, 1.0, 0.09531, 0.0, 0.0, 1.0, 0.09531, 0.0, 0.0, 1.0, 0.09531, 0.0, 0.0, 1.0, 0.09531, 0.0, 0.0, 1.0, 0.09531, 0.0, 0.0, 1.0, 0.09531, 0.0, 0.0, 1.0, 0.09531, 0.0, 0.0, 1.0, 0.09531, 0.0, 0.0, 1.0, 0.09531, 0.0, 0.0, 1.0, 0.09531, 0.0, 0.0, 1.0, 0.09531, 0.0, 0.0, 1.0, 0.09531, 0.0, 0.0, 1.0, 0.09531, 0.0, 0.0, 1.0, 0.09531, 0.0, 0.0, 1.0, 0.09531, 0.0, 0.0, 1.0, 0.09531, 0.0, 0.0, 1.0, 0.09531, 0.0, 0.0, 1.0, 0.09531, 0.0, 0.0, 1.0, 0.09531, 0.0, 0.0, 1.0, 0.09531, 0.0, 0.0, 1.0, 0.09531, 0.0, 0.0, 1.0, 0.09531, 0.0, 0.0, 1.0, 0.09531, 0.0, 0.0, 1.0, 0.09531, 0.0, 0.0, 1.0, 0.09531, 0.0, 0.0, 1.0, 0.09531, 0.0, 0.0, 1.0, 0.09531, 0.0, 0.0, 1.0, 0.09531, 0.0, 0.0, 1.0, 0.09531, 0.0, 0.0, 1.0, 0.09531, 0.0, 0.0, 1.0, 0.09531, 0.0, 0.0, 1.0, 0.09531, 0.0, 0.0, 1.0, 0.09531, 0.0, 0.0, 1.0, 0.09531, 0.0, 0.0, 1.0, 0.09531, 0.0, 0.0, 1.0, 0.09531, 0.0, 0.0, 1.0, 0.09531, 0.0, 0.0, 1.0, 0.09531, 0.0, 0.0, 1.0, 0.09531, 0.0, 0.0, 1.0, 0.09531, 0.0, 0.0, 1.0, 0.09531, 0.0, 0.0, 1.0, 0.09531, 0.0, 0.0, 1.0, 0.09531, 0.0, 0.0, 1.0, 0.09531, 0.0, 0.0, 1.0, 0.09531, 0.0, 0.0, 1.0, 0.09531, 0.0, 0.0, 1.0, 0.09531, 0.0, 0.0, 1.0, 0.09531, 0.0, 0.0, 1.0, 0.09531, 0.0, 0.0, 1.0, 0.09531, 0.0, 0.0, 1.0, 0.09531, 0.0, 0.0, 1.0, 0.09531, 0.0, 0.0, 1.0, 0.09531, 0.0, 0.0, 1.0, 0.09531, 0.0, 0.0, 1.0, 0.09531, 0.0, 0.0, 1.0, 0.09531, 0.0, 0.0, 1.0, 0.09531, 0.0, 0.0, 1.0, 0.09531, 0.0, 0.0, 1.0, 0.09531, 0.0, 0.0, 1.0, 0.09531, 0.0, 0.0, 1.0, 0.09531, 0.0, 0.0, 1.0, 0.09531, 0.0, 0.0, 1.0, 0.09531, 0.0, 0.0, 1.0, 0.09531, 0.0, 0.0, 1.0, 0.09531, 0.0, 0.0, 1.0, 0.09531, 0.0, 0.0, 1.0, 0.09531, 0.0, 0.0, 1.0, 0.09531, 0.0, 0.0, 1.0, 0.09531, 0.0, 0.0, 1.0, 0.09531, 0.0, 0.0, 1.0, 0.09531, 0.0, 0.0, 1.0, 0.09531, 0.0, 0.0, 1.0, 0.09531, 0.0, 0.0, 1.0, 0.09531, 0.0, 0.0, 1.0, 0.09531, 0.0, 0.0, 1.0, 0.09531, 0.0, 0.0, 1.0, 0.09531, 0.0, 0.0, 1.0, 0.09531, 0.0, 0.0, 1.0, 0.09531, 0.0, 0.0, 1.0, 0.09531, 0.0, 0.0, 1.0, 0.09531, 0.0, 0.0, 1.0, 0.09531, 0.0, 0.0, 1.0, 0.09531, 0.0, 0.0, 1.0, 0.09531, 0.0, 0.0, 1.0, 0.09531, 0.0, 0.0, 1.0, 0.09531, 0.0, 0.0, 1.0, 0.09531, 0.0, 0.0, 1.0, 0.09531, 0.0, 0.0, 1.0, 0.09531, 0.0, 0.0, 1.0, 0.09531, 0.0, 0.0, 1.0, 0.09531, 0.0, 0.0, 1.0, 0.09531, 0.0, 0.0, 1.0, 0.09531, 0.0, 0.0, 1.0, 0.09531, 0.0, 0.0, 1.0, 0.09531, 0.0, 0.0, 1.0, 0.09531, 0.0, 0.0, 1.0, 0.09531, 0.0, 0.0, 1.0, 0.09531, 0.0, 0.0, 1.0, 0.09531, 0.0, 0.0, 1.0, 0.09531, 0.0, 0.0, 1.0, 0.09531, 0.0, 0.0, 1.0, 0.09531, 0.0, 0.0, 1.0, 0.09531, 0.0, 0.0, 1.0, 0.09531, 0.0, 0.0, 1.0, 0.09531, 0.0, 0.0, 1.0, 0.09531, 0.0, 0.0, 1.0, 0.09531, 0.0, 0.0, 1.0, 0.09531, 0.0, 0.0, 1.0, 0.09531, 0.0, 0.0, 1.0, 0.09531, 0.0, 0.0, 1.0, 0.09531, 0.0, 0.0, 1.0, 0.09531, 0.0, 0.0, 1.0, 0.09531, 0.0, 0.0, 1.0, 0.09531, 0.0, 0.0, 1.0, 0.09531, 0.0, 0.0, 1.0, 0.09531, 0.0, 0.0, 1.0, 0.09531, 0.0, 0.0, 1.0, 0.09531, 0.0, 0.0, 1.0, 0.09531, 0.0, 0.0, 1.0, 0.09531, 0.0, 0.0, 1.0, 0.09531, 0.0, 0.0, 1.0, 0.09531, 0.0, 0.0, 1.0, 0.09531, 0.0, 0.0, 1.0, 0.09531, 0.0, 0.0, 1.0, 0.09531, 0.0, 0.0, 1.0, 0.09531, 0.0, 0.0, 1.0, 0.09531, 0.0, 0.0, 1.0, 0.09531, 0.0, 0.0, 1.0, 0.09531, 0.0, 0.0, 1.0, 0.09531, 0.0, 0.0, 1.0, 0.09531, 0.0, 0.0, 1.0, 0.09531, 0.0, 0.0, 1.0, 0.09531, 0.0, 0.0, 1.0, 0.09531, 0.0, 0.0, 1.0, 0.09531, 0.0, 0.0, 1.0, 0.09531, 0.0, 0.0, 1.0, 0.09531, 0.0, 0.0, 1.0, 0.09531, 0.0, 0.0, 1.0, 0.09531, 0.0, 0.0, 1.0, 0.09531, 0.0, 0.0, 1.0, 0.09531, 0.0, 0.0, 1.0, 0.09531, 0.0, 0.0, 1.0, 0.09531, 0.0, 0.0, 1.0, 0.09531, 0.0, 0.0, 1.0, 0.09531, 0.0, 0.0, 1.0, 0.09531, 0.0, 0.0, 1.0, 0.09531, 0.0, 0.0, 1.0, 0.09531, 0.0, 0.0, 1.0, 0.09531, 0.0, 0.0, 1.0, 0.09531, 0.0, 0.0, 1.0, 0.09531, 0.0, 0.0, 1.0, 0.09531, 0.0, 0.0, 1.0, 0.09531, 0.0, 0.0, 1.0, 0.09531, 0.0, 0.0, 1.0, 0.09531, 0.0, 0.0, 1.0, 0.09531, 0.0, 0.0, 1.0, 0.09531, 0.0, 0.0, 1.0, 0.09531, 0.0, 0.0, 1.0, 0.09531, 0.0, 0.0, 1.0, 0.09531, 0.0, 0.0, 1.0, 0.09531, 0.0, 0.0, 1.0, 0.09531, 0.0, 0.0, 1.0, 0.09531, 0.0, 0.0, 1.0, 0.09531, 0.0, 0.0, 1.0, 0.09531, 0.0, 0.0, 1.0, 0.09531, 0.0, 0.0, 1.0, 0.09531, 0.0, 0.0, 1.0, 0.09531, 0.0, 0.0, 1.0, 0.09531, 0.0, 0.0, 1.0, 0.09531, 0.0, 0.0, 1.0, 0.09531, 0.0, 0.0, 1.0, 0.09531, 0.0, 0.0, 1.0, 0.09531, 0.0, 0.0, 1.0, 0.09531, 0.0, 0.0, 1.0, 0.09531, 0.0, 0.0, 1.0, 0.09531, 0.0, 0.0, 1.0, 0.09531, 0.0, 0.0, 1.0])
me_grove2_9c_meshdata.materials.append(mat_grove2_3)
me_grove2_9c_meshdata.use_remesh_preserve_volume = False
me_grove2_9c_meshdata.use_remesh_preserve_attributes = False
me_grove2_9c_meshdata.use_mirror_vertex_groups = False
me_grove2_9c_meshdata.update()

# ---- objects
ob_grove2_9c_mesh = bpy.data.objects.new('grove2_9c_mesh', me_grove2_9c_meshdata)

# ---- transforms, parenting, visibility, modifiers, constraints
ob_grove2_9c_mesh.location = (0.0, 0.0, 0.0)
ob_grove2_9c_mesh.lineart.crease_threshold = 0.0

# ---- collection membership
col_collection_1.objects.link(ob_grove2_9c_mesh)

# ---- scene / render settings (as saved in the file)
scene.frame_start = 1; scene.frame_end = 2; scene.frame_set(1)
scene.render.engine = 'BLENDER_EEVEE_NEXT'
scene.render.resolution_percentage = 50
scene.render.dither_intensity = 0.0
scene.cycles.use_denoising = False
scene.cycles.samples = 10
scene.cycles.sampling_pattern = 'TABULATED_SOBOL'
scene.cycles.light_sampling_threshold = 0.0
scene.cycles.use_adaptive_sampling = False
scene.cycles.use_light_tree = False
scene.cycles.blur_glossy = 0.0
scene.cycles.pixel_filter_type = 'GAUSSIAN'
scene.cycles.sample_clamp_indirect = 0.0
scene.view_settings.view_transform = 'Standard'
bpy.context.view_layer.update()

# ---- added for rendering (the .blend has no active camera and no usable light): camera, sun
cam_auto = bpy.data.cameras.new('AutoCamera')
cam_auto.lens = 50.0
cam_auto.sensor_width = 36.0
cam_auto.clip_end = 1000.0
ob_auto_camera = bpy.data.objects.new('AutoCamera', cam_auto)
scene.collection.objects.link(ob_auto_camera)
ob_auto_camera.location = (3.35094, -2.7911, 2.68074)
ob_auto_camera.rotation_euler = (1.09748, -7.21219e-08, 0.694738)
scene.camera = ob_auto_camera
light_auto_sun = bpy.data.lights.new('AutoSun', 'SUN')
light_auto_sun.energy = 3.0
light_auto_sun.angle = 0.0523599
ob_auto_sun = bpy.data.objects.new('AutoSun', light_auto_sun)
scene.collection.objects.link(ob_auto_sun)
ob_auto_sun.rotation_euler = (0.872665, 0.174533, 0.523599)
bpy.context.view_layer.update()
